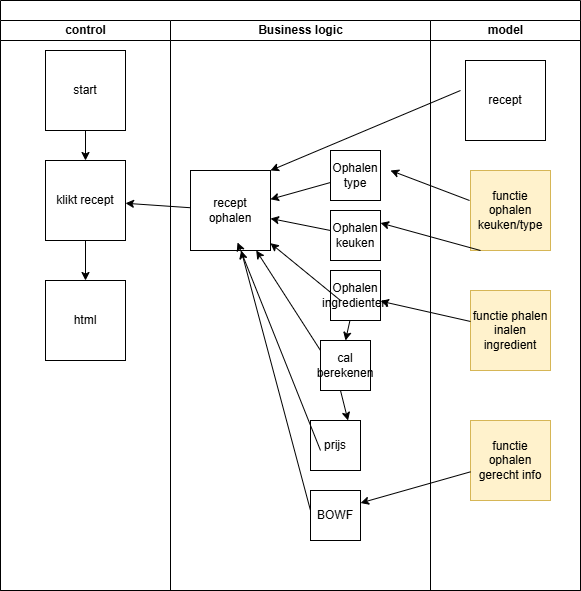

The diagram above was exported from draw.io. Its source (the exported page's mxGraphModel, read from the mxfile embedded in the PNG):
<mxGraphModel dx="1216" dy="779" grid="1" gridSize="10" guides="1" tooltips="1" connect="1" arrows="1" fold="1" page="1" pageScale="1" pageWidth="850" pageHeight="1100" math="0" shadow="0">
  <root>
    <mxCell id="0" />
    <mxCell id="1" parent="0" />
    <mxCell id="4" value="" style="swimlane;html=1;childLayout=stackLayout;resizeParent=1;resizeParentMax=0;startSize=20;whiteSpace=wrap;" parent="1" vertex="1">
      <mxGeometry x="200" y="130" width="580" height="590" as="geometry" />
    </mxCell>
    <mxCell id="5" value="control" style="swimlane;html=1;startSize=20;" parent="4" vertex="1">
      <mxGeometry y="20" width="170" height="570" as="geometry" />
    </mxCell>
    <mxCell id="12" value="" style="edgeStyle=none;html=1;" parent="5" source="9" target="10" edge="1">
      <mxGeometry relative="1" as="geometry" />
    </mxCell>
    <mxCell id="9" value="start" style="whiteSpace=wrap;html=1;aspect=fixed;" parent="5" vertex="1">
      <mxGeometry x="45" y="30" width="80" height="80" as="geometry" />
    </mxCell>
    <mxCell id="13" value="" style="edgeStyle=none;html=1;" parent="5" source="10" target="11" edge="1">
      <mxGeometry relative="1" as="geometry" />
    </mxCell>
    <mxCell id="10" value="klikt recept" style="whiteSpace=wrap;html=1;aspect=fixed;" parent="5" vertex="1">
      <mxGeometry x="45" y="140" width="80" height="80" as="geometry" />
    </mxCell>
    <mxCell id="11" value="html" style="whiteSpace=wrap;html=1;aspect=fixed;" parent="5" vertex="1">
      <mxGeometry x="45" y="260" width="80" height="80" as="geometry" />
    </mxCell>
    <mxCell id="6" value="Business logic" style="swimlane;html=1;startSize=20;" parent="4" vertex="1">
      <mxGeometry x="170" y="20" width="260" height="570" as="geometry" />
    </mxCell>
    <mxCell id="14" value="recept ophalen" style="whiteSpace=wrap;html=1;aspect=fixed;" parent="6" vertex="1">
      <mxGeometry x="20" y="150" width="80" height="80" as="geometry" />
    </mxCell>
    <mxCell id="27" value="" style="edgeStyle=none;html=1;" parent="6" source="19" target="14" edge="1">
      <mxGeometry relative="1" as="geometry" />
    </mxCell>
    <mxCell id="19" value="Ophalen type" style="whiteSpace=wrap;html=1;aspect=fixed;" parent="6" vertex="1">
      <mxGeometry x="160" y="130" width="50" height="50" as="geometry" />
    </mxCell>
    <mxCell id="22" value="cal berekenen" style="whiteSpace=wrap;html=1;aspect=fixed;" parent="6" vertex="1">
      <mxGeometry x="150" y="320" width="50" height="50" as="geometry" />
    </mxCell>
    <mxCell id="21" value="Ophalen ingredienten" style="whiteSpace=wrap;html=1;aspect=fixed;" parent="6" vertex="1">
      <mxGeometry x="160" y="250" width="50" height="50" as="geometry" />
    </mxCell>
    <mxCell id="28" value="" style="edgeStyle=none;html=1;" parent="6" source="20" target="14" edge="1">
      <mxGeometry relative="1" as="geometry" />
    </mxCell>
    <mxCell id="20" value="Ophalen keuken" style="whiteSpace=wrap;html=1;aspect=fixed;" parent="6" vertex="1">
      <mxGeometry x="160" y="190" width="50" height="50" as="geometry" />
    </mxCell>
    <mxCell id="29" value="" style="endArrow=classic;html=1;" parent="6" target="14" edge="1">
      <mxGeometry width="50" height="50" relative="1" as="geometry">
        <mxPoint x="170" y="280" as="sourcePoint" />
        <mxPoint x="220" y="230" as="targetPoint" />
      </mxGeometry>
    </mxCell>
    <mxCell id="30" value="" style="endArrow=classic;html=1;" parent="6" target="14" edge="1">
      <mxGeometry width="50" height="50" relative="1" as="geometry">
        <mxPoint x="150" y="330" as="sourcePoint" />
        <mxPoint x="200" y="280" as="targetPoint" />
      </mxGeometry>
    </mxCell>
    <mxCell id="31" value="" style="endArrow=classic;html=1;entryX=0.5;entryY=0;entryDx=0;entryDy=0;" parent="6" source="21" target="22" edge="1">
      <mxGeometry width="50" height="50" relative="1" as="geometry">
        <mxPoint x="180" y="310" as="sourcePoint" />
        <mxPoint x="230" y="260" as="targetPoint" />
      </mxGeometry>
    </mxCell>
    <mxCell id="33" value="BOWF" style="whiteSpace=wrap;html=1;aspect=fixed;" parent="6" vertex="1">
      <mxGeometry x="140" y="470" width="50" height="50" as="geometry" />
    </mxCell>
    <mxCell id="32" value="prijs" style="whiteSpace=wrap;html=1;aspect=fixed;" parent="6" vertex="1">
      <mxGeometry x="140" y="400" width="50" height="50" as="geometry" />
    </mxCell>
    <mxCell id="34" value="" style="endArrow=classic;html=1;entryX=0.75;entryY=0;entryDx=0;entryDy=0;" parent="6" target="32" edge="1">
      <mxGeometry width="50" height="50" relative="1" as="geometry">
        <mxPoint x="170" y="370" as="sourcePoint" />
        <mxPoint x="220" y="320" as="targetPoint" />
      </mxGeometry>
    </mxCell>
    <mxCell id="35" value="" style="endArrow=classic;html=1;entryX=0.588;entryY=0.9;entryDx=0;entryDy=0;entryPerimeter=0;" parent="6" target="14" edge="1">
      <mxGeometry width="50" height="50" relative="1" as="geometry">
        <mxPoint x="150" y="430" as="sourcePoint" />
        <mxPoint x="200" y="380" as="targetPoint" />
      </mxGeometry>
    </mxCell>
    <mxCell id="36" value="" style="endArrow=classic;html=1;" parent="6" target="14" edge="1">
      <mxGeometry width="50" height="50" relative="1" as="geometry">
        <mxPoint x="140" y="490" as="sourcePoint" />
        <mxPoint x="190" y="440" as="targetPoint" />
      </mxGeometry>
    </mxCell>
    <mxCell id="7" value="model" style="swimlane;html=1;startSize=20;" parent="4" vertex="1">
      <mxGeometry x="430" y="20" width="150" height="570" as="geometry" />
    </mxCell>
    <mxCell id="16" value="recept" style="whiteSpace=wrap;html=1;aspect=fixed;" parent="7" vertex="1">
      <mxGeometry x="35" y="40" width="80" height="80" as="geometry" />
    </mxCell>
    <mxCell id="24" value="functie ophalen keuken/type" style="whiteSpace=wrap;html=1;aspect=fixed;fillColor=#fff2cc;strokeColor=#d6b656;" parent="7" vertex="1">
      <mxGeometry x="40" y="150" width="80" height="80" as="geometry" />
    </mxCell>
    <mxCell id="26" value="" style="endArrow=classic;html=1;entryX=1;entryY=0.25;entryDx=0;entryDy=0;" parent="7" target="20" edge="1">
      <mxGeometry width="50" height="50" relative="1" as="geometry">
        <mxPoint x="50" y="230" as="sourcePoint" />
        <mxPoint x="100" y="180" as="targetPoint" />
      </mxGeometry>
    </mxCell>
    <mxCell id="37" value="functie phalen inalen ingredient" style="whiteSpace=wrap;html=1;aspect=fixed;fillColor=#fff2cc;strokeColor=#d6b656;" parent="7" vertex="1">
      <mxGeometry x="40" y="270" width="80" height="80" as="geometry" />
    </mxCell>
    <mxCell id="feV-n9D1HZD4OFvMJaxJ-38" value="functie ophalen gerecht info" style="whiteSpace=wrap;html=1;aspect=fixed;fillColor=#fff2cc;strokeColor=#d6b656;" parent="7" vertex="1">
      <mxGeometry x="40" y="400" width="80" height="80" as="geometry" />
    </mxCell>
    <mxCell id="15" value="" style="edgeStyle=none;html=1;" parent="4" source="14" target="10" edge="1">
      <mxGeometry relative="1" as="geometry" />
    </mxCell>
    <mxCell id="25" value="" style="endArrow=classic;html=1;entryX=1.2;entryY=0.4;entryDx=0;entryDy=0;entryPerimeter=0;exitX=-0.012;exitY=0.375;exitDx=0;exitDy=0;exitPerimeter=0;" parent="4" source="24" target="19" edge="1">
      <mxGeometry width="50" height="50" relative="1" as="geometry">
        <mxPoint x="460" y="230" as="sourcePoint" />
        <mxPoint x="510" y="180" as="targetPoint" />
      </mxGeometry>
    </mxCell>
    <mxCell id="38" value="" style="edgeStyle=none;html=1;" parent="4" source="37" target="21" edge="1">
      <mxGeometry relative="1" as="geometry" />
    </mxCell>
    <mxCell id="feV-n9D1HZD4OFvMJaxJ-39" value="" style="edgeStyle=none;html=1;entryX=1;entryY=0.25;entryDx=0;entryDy=0;" parent="4" source="feV-n9D1HZD4OFvMJaxJ-38" target="33" edge="1">
      <mxGeometry relative="1" as="geometry" />
    </mxCell>
    <mxCell id="18" value="" style="endArrow=classic;html=1;entryX=1;entryY=0;entryDx=0;entryDy=0;" parent="1" target="14" edge="1">
      <mxGeometry width="50" height="50" relative="1" as="geometry">
        <mxPoint x="660" y="220" as="sourcePoint" />
        <mxPoint x="630" y="370" as="targetPoint" />
      </mxGeometry>
    </mxCell>
  </root>
</mxGraphModel>